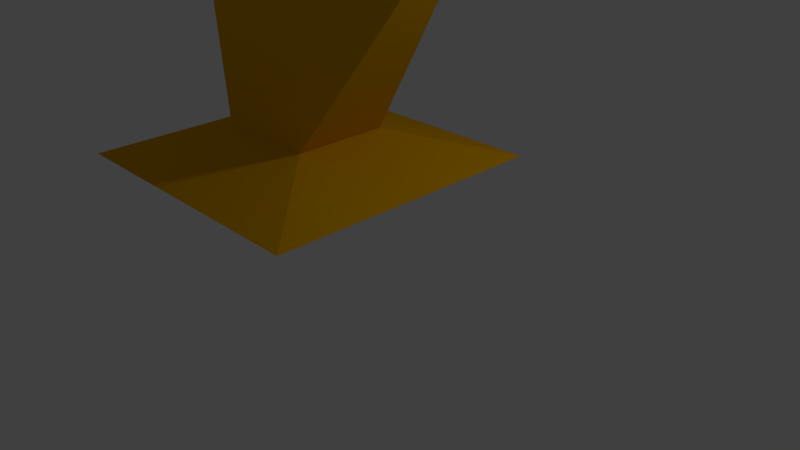 # Source: artmoderne.blend  (saved by Blender 2.69.0; exported with 4.5.12 LTS)
import bpy
from mathutils import Matrix  # noqa: F401  (used for matrix-valued properties, if any)

bpy.ops.wm.read_factory_settings(use_empty=True)
scene = bpy.context.scene
scene.name = 'Scene'

# ---- collections
col_collection_1 = bpy.data.collections.new('Collection 1'); scene.collection.children.link(col_collection_1)

# ---- materials (node trees are filled in below, after node groups)
mat_material_001 = bpy.data.materials.new('Material.001')
mat_material_001.alpha_threshold = 0.0
mat_material_001.use_transparent_shadow = False
mat_material_001.preview_render_type = 'CUBE'
mat_material_001.diffuse_color = (0.8, 0.4115, 0.0, 1.0)
mat_material_001.roughness = 0.5
mat_material_001.line_color = (0.0, 0.0, 0.0, 1.0)

# ---- material node trees

# ---- world
world_world = bpy.data.worlds.new('World'); scene.world = world_world
world_world.color = (0.05088, 0.05088, 0.05088)
world_world.use_sun_shadow = False
world_world.sun_shadow_jitter_overblur = 0.0
world_world.cycles.sampling_method = 'MANUAL'
world_world.cycles.sample_map_resolution = 256

# ---- cameras
cam_camera = bpy.data.cameras.new('Camera')
cam_camera.clip_end = 100.0
cam_camera.lens = 35.0
cam_camera.sensor_width = 32.0
cam_camera.sensor_height = 18.0
cam_camera.ortho_scale = 7.314
cam_camera.dof.focus_distance = 0.0
cam_camera.dof.aperture_fstop = 128.0

# ---- lights
light_lamp = bpy.data.lights.new('Lamp', 'POINT')
light_lamp.transmission_factor = 0.0
light_lamp.cutoff_distance = 30.0
light_lamp.energy = 100.0
light_lamp.shadow_buffer_clip_start = 1.001
light_lamp.shadow_soft_size = 0.1
light_lamp.shadow_maximum_resolution = 0.006
light_lamp.use_absolute_resolution = True
light_lamp.cycles.use_multiple_importance_sampling = False

# ---- meshes
me_cube = bpy.data.meshes.new('Cube')
me_cube.from_pydata([(2.165, 2.165, -0.1864), (2.165, -1.509, -0.1864), (-1.611, -1.509, -0.1864), (-1.611, 2.165, -0.1864), (0.9594, 0.9349, 0.1864), (0.9594, -0.2793, 0.1864), (-0.4054, -0.2793, 0.1864), (-0.4054, 0.9349, 0.1864), (1.0, 0.8758, 6.234), (1.0, -0.2202, 6.234), (-1.0, -0.2202, 6.234), (-1.0, 0.8758, 6.234), (1.0, 0.8758, 6.234), (1.0, -0.2202, 6.234), (-1.0, -0.2202, 6.234), (-1.0, 0.8758, 6.234), (1.0, 0.8758, 6.641), (1.0, -0.2202, 6.641), (-1.0, -0.2202, 6.641), (-1.0, 0.8758, 6.641), (3.047, 0.4411, 3.076), (3.047, 0.2145, 3.076), (3.047, 0.4411, 4.158), (3.047, 0.2145, 4.158), (3.952, 0.5443, 7.907), (3.952, 0.1113, 7.907), (4.761, 0.3726, 7.087), (4.761, 0.283, 7.087), (3.952, 0.5443, 7.907), (3.952, 0.1113, 7.907), (4.761, 0.3726, 7.087), (4.761, 0.283, 7.087), (4.418, 0.5089, 8.365), (4.602, 0.088, 8.342), (4.8, 0.4007, 7.251), (4.838, 0.3136, 7.247), (-2.09, -0.2202, 6.234), (-2.09, 0.8758, 6.234), (-2.09, -0.2202, 6.641), (-2.09, 0.8758, 6.641), (-1.0, 0.8828, 6.234), (-1.0, 1.979, 6.234), (-2.09, 0.8828, 6.234), (-2.09, 1.979, 6.234), (-1.0, 0.8828, 5.025), (-1.0, 1.979, 5.025), (-2.09, 0.8828, 5.025), (-2.09, 1.979, 5.025), (-1.0, 0.8828, 5.025), (-1.0, 1.979, 5.025), (-2.09, 0.8828, 5.025), (-2.09, 1.979, 5.025), (-1.0, 0.8828, 5.025), (-1.0, 1.979, 5.025), (-2.09, 0.8828, 5.025), (-2.09, 1.979, 5.025), (-1.324, 1.26, 4.577), (-1.374, 1.623, 4.286), (-1.717, 1.239, 4.554), (-1.766, 1.601, 4.263), (-1.982, 0.9999, 3.477), (-2.031, 1.363, 3.187), (-2.374, 0.9785, 3.455), (-2.423, 1.341, 3.164)], [], [(0, 1, 2, 3), (7, 6, 10, 11), (0, 4, 5, 1), (1, 5, 6, 2), (2, 6, 7, 3), (4, 0, 3, 7), (11, 10, 14, 15), (6, 5, 9, 10), (4, 7, 11, 8), (4, 8, 22, 20), (14, 18, 38, 36), (10, 9, 13, 14), (8, 11, 15, 12), (9, 8, 12, 13), (16, 19, 18, 17), (14, 13, 17, 18), (12, 15, 19, 16), (13, 12, 16, 17), (21, 20, 22, 23), (9, 5, 21, 23), (9, 23, 27, 25), (5, 4, 20, 21), (25, 27, 31, 29), (22, 8, 24, 26), (23, 22, 26, 27), (8, 9, 25, 24), (29, 31, 35, 33), (26, 24, 28, 30), (27, 26, 30, 31), (24, 25, 29, 28), (32, 33, 35, 34), (30, 28, 32, 34), (31, 30, 34, 35), (28, 29, 33, 32), (37, 36, 38, 39), (19, 15, 37, 39), (18, 19, 39, 38), (37, 15, 41, 43), (43, 41, 45, 47), (14, 36, 42, 40), (36, 37, 43, 42), (15, 14, 40, 41), (47, 45, 49, 51), (40, 42, 46, 44), (42, 43, 47, 46), (41, 40, 44, 45), (51, 49, 53, 55), (44, 46, 50, 48), (46, 47, 51, 50), (45, 44, 48, 49), (55, 53, 57, 59), (48, 50, 54, 52), (50, 51, 55, 54), (49, 48, 52, 53), (59, 57, 61, 63), (52, 54, 58, 56), (54, 55, 59, 58), (53, 52, 56, 57), (61, 60, 62, 63), (56, 58, 62, 60), (58, 59, 63, 62), (57, 56, 60, 61)])
me_cube.materials.append(mat_material_001)
me_cube.use_remesh_preserve_volume = False
me_cube.use_remesh_preserve_attributes = False
me_cube.use_mirror_vertex_groups = False
me_cube.update()

# ---- objects
ob_cube = bpy.data.objects.new('Cube', me_cube)
ob_lamp = bpy.data.objects.new('Lamp', light_lamp)
ob_camera = bpy.data.objects.new('Camera', cam_camera)

# ---- transforms, parenting, visibility, modifiers, constraints
ob_cube.location = (-0.9668, -0.7785, 1.489)
ob_cube.lock_rotations_4d = False
ob_cube.empty_display_type = 'ARROWS'
ob_cube.lineart.crease_threshold = 0.0
ob_lamp.location = (4.076, 1.005, 5.904)
ob_lamp.rotation_euler = (0.6503, 0.05522, 1.866)
ob_lamp.lock_rotations_4d = False
ob_lamp.empty_display_type = 'ARROWS'
ob_lamp.color = (0.0, 0.0, 0.0, 0.0)
ob_lamp.lineart.crease_threshold = 0.0
ob_camera.location = (7.481, -6.508, 5.344)
ob_camera.rotation_euler = (1.109, 0.01082, 0.8149)
ob_camera.lock_rotations_4d = False
ob_camera.empty_display_type = 'ARROWS'
ob_camera.color = (0.0, 0.0, 0.0, 0.0)
ob_camera.display_type = 'WIRE'
ob_camera.lineart.crease_threshold = 0.0

# ---- collection membership
col_collection_1.objects.link(ob_cube)
col_collection_1.objects.link(ob_lamp)
col_collection_1.objects.link(ob_camera)

# ---- scene / render settings (as saved in the file)
scene.camera = ob_camera
scene.frame_start = 1; scene.frame_end = 250; scene.frame_set(1)
scene.render.engine = 'BLENDER_EEVEE_NEXT'
scene.render.image_settings.compression = 90
scene.render.resolution_percentage = 50
scene.render.dither_intensity = 0.0
scene.cycles.use_denoising = False
scene.cycles.samples = 10
scene.cycles.sampling_pattern = 'TABULATED_SOBOL'
scene.cycles.light_sampling_threshold = 0.0
scene.cycles.use_adaptive_sampling = False
scene.cycles.use_light_tree = False
scene.cycles.blur_glossy = 0.0
scene.cycles.volume_bounces = 1
scene.cycles.pixel_filter_type = 'GAUSSIAN'
scene.cycles.sample_clamp_indirect = 0.0
scene.view_settings.view_transform = 'Standard'
bpy.context.view_layer.update()
